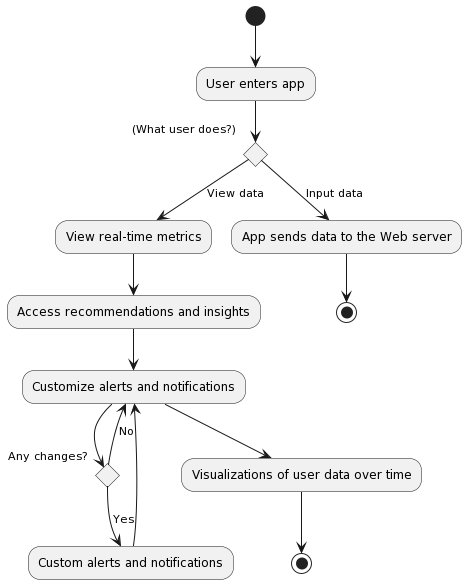

The diagram above was rendered by PlantUML. Its source (embedded in the PNG):
@startuml
(*) --> "User enters app"

if (What user does?) then
  --> [View data] "View real-time metrics"
else
  --> [Input data] "App sends data to the Web server"
  "App sends data to the Web server" --> (*)
endif

"View real-time metrics" --> "Access recommendations and insights"
"Access recommendations and insights" --> "Customize alerts and notifications"


If "Any changes?" then
  --> [Yes] "Custom alerts and notifications"
  "Custom alerts and notifications" --> "Customize alerts and notifications"
else
  --> [No] "Customize alerts and notifications"

"Customize alerts and notifications" --> "Visualizations of user data over time"
"Visualizations of user data over time" --> (*3)
endif
@enduml